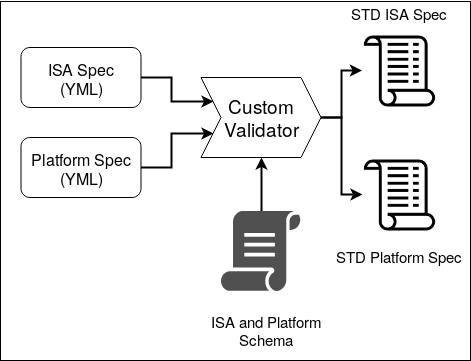

The diagram above was exported from draw.io. Its source (the exported page's mxGraphModel, read from the mxfile embedded in the PNG):
<mxGraphModel dx="1422" dy="756" grid="1" gridSize="10" guides="1" tooltips="1" connect="1" arrows="1" fold="1" page="1" pageScale="1" pageWidth="850" pageHeight="1100" math="0" shadow="0">
  <root>
    <mxCell id="0" />
    <mxCell id="1" parent="0" />
    <mxCell id="3QwY370gffPcmZ2g2SH_-17" value="" style="whiteSpace=wrap;html=1;" vertex="1" parent="1">
      <mxGeometry x="170" y="92" width="470" height="359" as="geometry" />
    </mxCell>
    <mxCell id="3QwY370gffPcmZ2g2SH_-1" style="edgeStyle=orthogonalEdgeStyle;rounded=0;orthogonalLoop=1;jettySize=auto;html=1;entryX=0;entryY=0.25;entryDx=0;entryDy=0;strokeWidth=2;" edge="1" parent="1" source="3QwY370gffPcmZ2g2SH_-2" target="3QwY370gffPcmZ2g2SH_-7">
      <mxGeometry relative="1" as="geometry" />
    </mxCell>
    <mxCell id="3QwY370gffPcmZ2g2SH_-2" value="ISA Spec&lt;br style=&quot;font-size: 16px;&quot;&gt;(YML)&lt;br style=&quot;font-size: 16px;&quot;&gt;" style="rounded=1;whiteSpace=wrap;html=1;fontSize=16;" vertex="1" parent="1">
      <mxGeometry x="190.5" y="138" width="120" height="60" as="geometry" />
    </mxCell>
    <mxCell id="3QwY370gffPcmZ2g2SH_-3" style="edgeStyle=orthogonalEdgeStyle;rounded=0;orthogonalLoop=1;jettySize=auto;html=1;entryX=0;entryY=0.75;entryDx=0;entryDy=0;strokeWidth=2;" edge="1" parent="1" source="3QwY370gffPcmZ2g2SH_-4" target="3QwY370gffPcmZ2g2SH_-7">
      <mxGeometry relative="1" as="geometry" />
    </mxCell>
    <mxCell id="3QwY370gffPcmZ2g2SH_-4" value="Platform Spec&lt;br style=&quot;font-size: 16px;&quot;&gt;(YML)&lt;br style=&quot;font-size: 16px;&quot;&gt;" style="rounded=1;whiteSpace=wrap;html=1;fontSize=16;" vertex="1" parent="1">
      <mxGeometry x="190.5" y="228" width="120" height="60" as="geometry" />
    </mxCell>
    <mxCell id="3QwY370gffPcmZ2g2SH_-5" style="edgeStyle=orthogonalEdgeStyle;rounded=0;orthogonalLoop=1;jettySize=auto;html=1;entryX=1;entryY=0.5;entryDx=0;entryDy=0;strokeWidth=2;" edge="1" parent="1" source="3QwY370gffPcmZ2g2SH_-7" target="3QwY370gffPcmZ2g2SH_-13">
      <mxGeometry relative="1" as="geometry" />
    </mxCell>
    <mxCell id="3QwY370gffPcmZ2g2SH_-6" style="edgeStyle=orthogonalEdgeStyle;rounded=0;orthogonalLoop=1;jettySize=auto;html=1;strokeWidth=2;" edge="1" parent="1" source="3QwY370gffPcmZ2g2SH_-7" target="3QwY370gffPcmZ2g2SH_-12">
      <mxGeometry relative="1" as="geometry" />
    </mxCell>
    <mxCell id="3QwY370gffPcmZ2g2SH_-7" value="Custom Validator" style="shape=step;perimeter=stepPerimeter;whiteSpace=wrap;html=1;fixedSize=1;fontSize=19;" vertex="1" parent="1">
      <mxGeometry x="370.5" y="168" width="120" height="80" as="geometry" />
    </mxCell>
    <mxCell id="3QwY370gffPcmZ2g2SH_-8" style="edgeStyle=orthogonalEdgeStyle;rounded=0;orthogonalLoop=1;jettySize=auto;html=1;entryX=0.5;entryY=1;entryDx=0;entryDy=0;strokeWidth=2;" edge="1" parent="1" source="3QwY370gffPcmZ2g2SH_-9" target="3QwY370gffPcmZ2g2SH_-7">
      <mxGeometry relative="1" as="geometry" />
    </mxCell>
    <mxCell id="3QwY370gffPcmZ2g2SH_-9" value="" style="pointerEvents=1;shadow=0;dashed=0;html=1;strokeColor=none;fillColor=#505050;labelPosition=center;verticalLabelPosition=bottom;verticalAlign=top;outlineConnect=0;align=center;shape=mxgraph.office.concepts.script;" vertex="1" parent="1">
      <mxGeometry x="390.5" y="301.5" width="80" height="80" as="geometry" />
    </mxCell>
    <mxCell id="3QwY370gffPcmZ2g2SH_-12" value="" style="shape=image;html=1;verticalAlign=top;verticalLabelPosition=bottom;labelBackgroundColor=#ffffff;imageAspect=0;aspect=fixed;image=https://cdn2.iconfinder.com/data/icons/essential-web-5/50/script-programming-coding-add-on-128.png;rotation=-180;" vertex="1" parent="1">
      <mxGeometry x="531.5" y="124" width="74" height="74" as="geometry" />
    </mxCell>
    <mxCell id="3QwY370gffPcmZ2g2SH_-13" value="" style="shape=image;html=1;verticalAlign=top;verticalLabelPosition=bottom;labelBackgroundColor=#ffffff;imageAspect=0;aspect=fixed;image=https://cdn2.iconfinder.com/data/icons/essential-web-5/50/script-programming-coding-add-on-128.png;rotation=-180;" vertex="1" parent="1">
      <mxGeometry x="531.5" y="248" width="74" height="74" as="geometry" />
    </mxCell>
    <mxCell id="3QwY370gffPcmZ2g2SH_-14" value="STD ISA Spec&lt;br style=&quot;font-size: 15px;&quot;&gt;&lt;br style=&quot;font-size: 15px;&quot;&gt;" style="text;html=1;resizable=0;points=[];autosize=1;align=center;verticalAlign=top;spacingTop=-4;fontSize=15;" vertex="1" parent="1">
      <mxGeometry x="523.5" y="91.5" width="90" height="30" as="geometry" />
    </mxCell>
    <mxCell id="3QwY370gffPcmZ2g2SH_-15" value="STD Platform Spec&lt;br style=&quot;font-size: 15px;&quot;&gt;&lt;br style=&quot;font-size: 15px;&quot;&gt;" style="text;html=1;resizable=0;points=[];autosize=1;align=center;verticalAlign=top;spacingTop=-4;fontSize=15;" vertex="1" parent="1">
      <mxGeometry x="508.5" y="335" width="120" height="30" as="geometry" />
    </mxCell>
    <mxCell id="3QwY370gffPcmZ2g2SH_-16" value="&lt;div&gt;ISA and Platform&lt;/div&gt;&lt;div&gt; Schema&lt;/div&gt;" style="text;html=1;resizable=0;points=[];autosize=1;align=center;verticalAlign=top;spacingTop=-4;fontSize=15;" vertex="1" parent="1">
      <mxGeometry x="370.5" y="400" width="130" height="40" as="geometry" />
    </mxCell>
  </root>
</mxGraphModel>